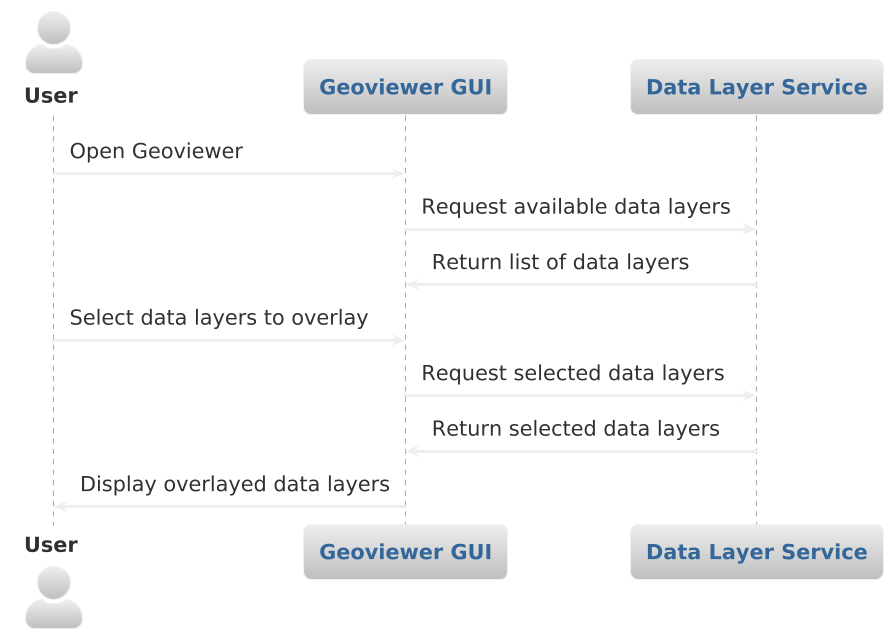

The diagram above was rendered by PlantUML. Its source (embedded in the PNG):
@startuml
!theme silver
skinparam actorstyle awesome
skinparam defaultfontsize 20
actor User as "**User**"
participant "**Geoviewer GUI**" as GUI
participant "**Data Layer Service**" as DLS

User  -> GUI: Open Geoviewer
GUI -> DLS: Request available data layers
DLS -> GUI: Return list of data layers
User  -> GUI: Select data layers to overlay
GUI -> DLS: Request selected data layers
DLS -> GUI: Return selected data layers
GUI -> User: Display overlayed data layers
@enduml